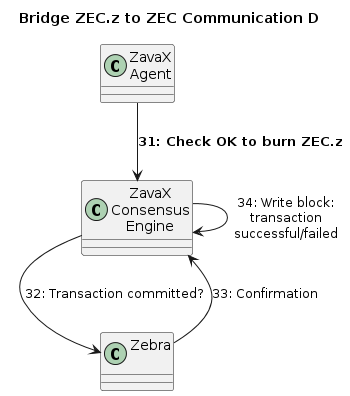

The diagram above was rendered by PlantUML. Its source (embedded in the PNG):
@startuml
title Bridge ZEC.z to ZEC Communication D
top to bottom direction

class "ZavaX\nAgent" as ZA
class "ZavaX\nConsensus\nEngine" as ZCE
class "Zebra\n" as Z

ZA -down-> ZCE : **31: Check OK to burn ZEC.z**
ZCE -down-> Z : 32: Transaction committed?
Z -up-> ZCE : 33: Confirmation
ZCE -down-> ZCE : 34: Write block:\ntransaction\nsuccessful/failed

@enduml